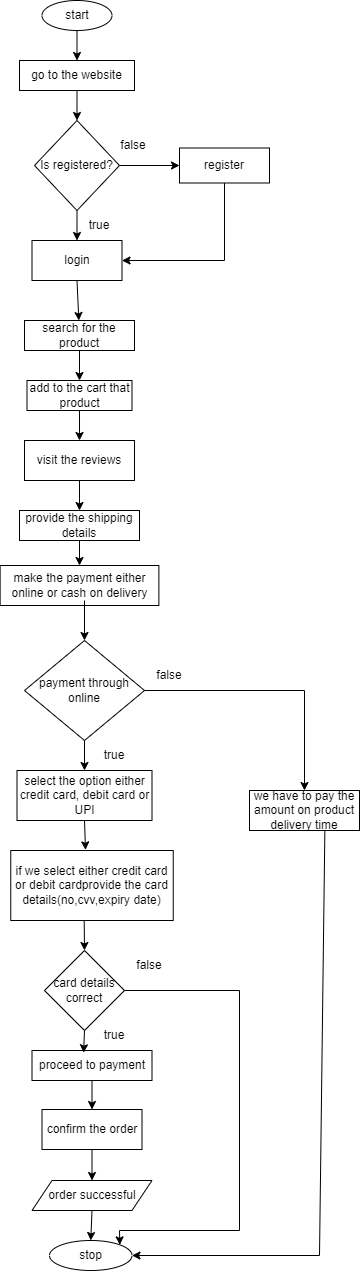

The diagram above was exported from draw.io. Its source (the exported page's mxGraphModel, read from the mxfile embedded in the PNG):
<mxGraphModel dx="743" dy="423" grid="1" gridSize="10" guides="1" tooltips="1" connect="1" arrows="1" fold="1" page="1" pageScale="1" pageWidth="827" pageHeight="1169" math="0" shadow="0">
  <root>
    <mxCell id="0" />
    <mxCell id="1" parent="0" />
    <mxCell id="nDw8Z5olgKWr-Q0kxJS_-1" value="start" style="ellipse;whiteSpace=wrap;html=1;" vertex="1" parent="1">
      <mxGeometry x="322.5" y="20" width="70" height="30" as="geometry" />
    </mxCell>
    <mxCell id="nDw8Z5olgKWr-Q0kxJS_-2" value="go to the website" style="rounded=0;whiteSpace=wrap;html=1;" vertex="1" parent="1">
      <mxGeometry x="300" y="80" width="115" height="30" as="geometry" />
    </mxCell>
    <mxCell id="nDw8Z5olgKWr-Q0kxJS_-3" value="Is registered?" style="rhombus;whiteSpace=wrap;html=1;" vertex="1" parent="1">
      <mxGeometry x="315" y="140" width="85" height="90" as="geometry" />
    </mxCell>
    <mxCell id="nDw8Z5olgKWr-Q0kxJS_-4" value="register" style="rounded=0;whiteSpace=wrap;html=1;" vertex="1" parent="1">
      <mxGeometry x="460" y="167.5" width="90" height="35" as="geometry" />
    </mxCell>
    <mxCell id="nDw8Z5olgKWr-Q0kxJS_-5" value="login" style="rounded=0;whiteSpace=wrap;html=1;" vertex="1" parent="1">
      <mxGeometry x="312.5" y="260" width="90" height="40" as="geometry" />
    </mxCell>
    <mxCell id="nDw8Z5olgKWr-Q0kxJS_-6" value="search for the product" style="rounded=0;whiteSpace=wrap;html=1;" vertex="1" parent="1">
      <mxGeometry x="305" y="340" width="110" height="30" as="geometry" />
    </mxCell>
    <mxCell id="nDw8Z5olgKWr-Q0kxJS_-7" value="add to the cart that product" style="rounded=0;whiteSpace=wrap;html=1;" vertex="1" parent="1">
      <mxGeometry x="307.5" y="400" width="105" height="30" as="geometry" />
    </mxCell>
    <mxCell id="nDw8Z5olgKWr-Q0kxJS_-8" value="visit the reviews" style="rounded=0;whiteSpace=wrap;html=1;" vertex="1" parent="1">
      <mxGeometry x="305.01" y="460" width="110" height="40" as="geometry" />
    </mxCell>
    <mxCell id="nDw8Z5olgKWr-Q0kxJS_-10" value="make the payment either online or cash on delivery" style="rounded=0;whiteSpace=wrap;html=1;" vertex="1" parent="1">
      <mxGeometry x="280.63" y="585" width="158.75" height="40" as="geometry" />
    </mxCell>
    <mxCell id="nDw8Z5olgKWr-Q0kxJS_-11" value="payment through online" style="rhombus;whiteSpace=wrap;html=1;" vertex="1" parent="1">
      <mxGeometry x="305" y="660" width="120" height="100" as="geometry" />
    </mxCell>
    <mxCell id="nDw8Z5olgKWr-Q0kxJS_-12" value="provide the shipping details" style="rounded=0;whiteSpace=wrap;html=1;" vertex="1" parent="1">
      <mxGeometry x="300" y="530" width="120" height="30" as="geometry" />
    </mxCell>
    <mxCell id="nDw8Z5olgKWr-Q0kxJS_-13" value="select the option either credit card, debit card or UPI" style="rounded=0;whiteSpace=wrap;html=1;" vertex="1" parent="1">
      <mxGeometry x="297.5" y="790" width="135" height="50" as="geometry" />
    </mxCell>
    <mxCell id="nDw8Z5olgKWr-Q0kxJS_-14" value="if we select either credit card or debit cardprovide the card details(no,cvv,expiry date)" style="rounded=0;whiteSpace=wrap;html=1;" vertex="1" parent="1">
      <mxGeometry x="291.25" y="870" width="162.5" height="70" as="geometry" />
    </mxCell>
    <mxCell id="nDw8Z5olgKWr-Q0kxJS_-15" value="card details correct" style="rhombus;whiteSpace=wrap;html=1;" vertex="1" parent="1">
      <mxGeometry x="325" y="970" width="80" height="80" as="geometry" />
    </mxCell>
    <mxCell id="nDw8Z5olgKWr-Q0kxJS_-16" value="confirm the order" style="rounded=0;whiteSpace=wrap;html=1;" vertex="1" parent="1">
      <mxGeometry x="322.5" y="1129" width="100" height="40" as="geometry" />
    </mxCell>
    <mxCell id="nDw8Z5olgKWr-Q0kxJS_-17" value="proceed to payment" style="rounded=0;whiteSpace=wrap;html=1;" vertex="1" parent="1">
      <mxGeometry x="312.5" y="1070" width="120" height="30" as="geometry" />
    </mxCell>
    <mxCell id="nDw8Z5olgKWr-Q0kxJS_-18" value="stop" style="ellipse;whiteSpace=wrap;html=1;" vertex="1" parent="1">
      <mxGeometry x="330" y="1260" width="82.5" height="30" as="geometry" />
    </mxCell>
    <mxCell id="nDw8Z5olgKWr-Q0kxJS_-21" value="order successful" style="shape=parallelogram;perimeter=parallelogramPerimeter;whiteSpace=wrap;html=1;fixedSize=1;" vertex="1" parent="1">
      <mxGeometry x="312.5" y="1200" width="120" height="30" as="geometry" />
    </mxCell>
    <mxCell id="nDw8Z5olgKWr-Q0kxJS_-22" value="we have to pay the amount on product delivery time" style="rounded=0;whiteSpace=wrap;html=1;" vertex="1" parent="1">
      <mxGeometry x="530" y="810" width="110" height="40" as="geometry" />
    </mxCell>
    <mxCell id="nDw8Z5olgKWr-Q0kxJS_-23" value="" style="endArrow=classic;html=1;rounded=0;exitX=0.5;exitY=1;exitDx=0;exitDy=0;entryX=0.5;entryY=0;entryDx=0;entryDy=0;" edge="1" parent="1" source="nDw8Z5olgKWr-Q0kxJS_-1" target="nDw8Z5olgKWr-Q0kxJS_-2">
      <mxGeometry width="50" height="50" relative="1" as="geometry">
        <mxPoint x="360" y="140" as="sourcePoint" />
        <mxPoint x="410" y="90" as="targetPoint" />
      </mxGeometry>
    </mxCell>
    <mxCell id="nDw8Z5olgKWr-Q0kxJS_-24" value="" style="endArrow=classic;html=1;rounded=0;exitX=0.5;exitY=1;exitDx=0;exitDy=0;entryX=0.5;entryY=0;entryDx=0;entryDy=0;" edge="1" parent="1" source="nDw8Z5olgKWr-Q0kxJS_-2" target="nDw8Z5olgKWr-Q0kxJS_-3">
      <mxGeometry width="50" height="50" relative="1" as="geometry">
        <mxPoint x="360" y="140" as="sourcePoint" />
        <mxPoint x="410" y="90" as="targetPoint" />
      </mxGeometry>
    </mxCell>
    <mxCell id="nDw8Z5olgKWr-Q0kxJS_-25" value="" style="endArrow=classic;html=1;rounded=0;exitX=1;exitY=0.5;exitDx=0;exitDy=0;entryX=0;entryY=0.5;entryDx=0;entryDy=0;" edge="1" parent="1" source="nDw8Z5olgKWr-Q0kxJS_-3" target="nDw8Z5olgKWr-Q0kxJS_-4">
      <mxGeometry width="50" height="50" relative="1" as="geometry">
        <mxPoint x="360" y="140" as="sourcePoint" />
        <mxPoint x="410" y="90" as="targetPoint" />
      </mxGeometry>
    </mxCell>
    <mxCell id="nDw8Z5olgKWr-Q0kxJS_-26" value="" style="endArrow=classic;html=1;rounded=0;exitX=0.5;exitY=1;exitDx=0;exitDy=0;entryX=0.5;entryY=0;entryDx=0;entryDy=0;" edge="1" parent="1" source="nDw8Z5olgKWr-Q0kxJS_-3" target="nDw8Z5olgKWr-Q0kxJS_-5">
      <mxGeometry width="50" height="50" relative="1" as="geometry">
        <mxPoint x="360" y="240" as="sourcePoint" />
        <mxPoint x="410" y="190" as="targetPoint" />
      </mxGeometry>
    </mxCell>
    <mxCell id="nDw8Z5olgKWr-Q0kxJS_-28" value="" style="endArrow=classic;html=1;rounded=0;exitX=0.5;exitY=1;exitDx=0;exitDy=0;entryX=1;entryY=0.5;entryDx=0;entryDy=0;" edge="1" parent="1" source="nDw8Z5olgKWr-Q0kxJS_-4" target="nDw8Z5olgKWr-Q0kxJS_-5">
      <mxGeometry width="50" height="50" relative="1" as="geometry">
        <mxPoint x="360" y="240" as="sourcePoint" />
        <mxPoint x="410" y="190" as="targetPoint" />
        <Array as="points">
          <mxPoint x="505" y="280" />
        </Array>
      </mxGeometry>
    </mxCell>
    <mxCell id="nDw8Z5olgKWr-Q0kxJS_-29" value="" style="endArrow=classic;html=1;rounded=0;exitX=0.5;exitY=1;exitDx=0;exitDy=0;" edge="1" parent="1" source="nDw8Z5olgKWr-Q0kxJS_-5" target="nDw8Z5olgKWr-Q0kxJS_-6">
      <mxGeometry width="50" height="50" relative="1" as="geometry">
        <mxPoint x="360" y="490" as="sourcePoint" />
        <mxPoint x="410" y="440" as="targetPoint" />
      </mxGeometry>
    </mxCell>
    <mxCell id="nDw8Z5olgKWr-Q0kxJS_-30" value="" style="endArrow=classic;html=1;rounded=0;exitX=0.5;exitY=1;exitDx=0;exitDy=0;" edge="1" parent="1" source="nDw8Z5olgKWr-Q0kxJS_-6" target="nDw8Z5olgKWr-Q0kxJS_-7">
      <mxGeometry width="50" height="50" relative="1" as="geometry">
        <mxPoint x="360" y="490" as="sourcePoint" />
        <mxPoint x="410" y="440" as="targetPoint" />
      </mxGeometry>
    </mxCell>
    <mxCell id="nDw8Z5olgKWr-Q0kxJS_-31" value="" style="endArrow=classic;html=1;rounded=0;exitX=0.5;exitY=1;exitDx=0;exitDy=0;entryX=0.5;entryY=0;entryDx=0;entryDy=0;" edge="1" parent="1" source="nDw8Z5olgKWr-Q0kxJS_-7" target="nDw8Z5olgKWr-Q0kxJS_-8">
      <mxGeometry width="50" height="50" relative="1" as="geometry">
        <mxPoint x="360" y="490" as="sourcePoint" />
        <mxPoint x="410" y="440" as="targetPoint" />
      </mxGeometry>
    </mxCell>
    <mxCell id="nDw8Z5olgKWr-Q0kxJS_-32" value="" style="endArrow=classic;html=1;rounded=0;exitX=0.5;exitY=1;exitDx=0;exitDy=0;" edge="1" parent="1" source="nDw8Z5olgKWr-Q0kxJS_-8" target="nDw8Z5olgKWr-Q0kxJS_-12">
      <mxGeometry width="50" height="50" relative="1" as="geometry">
        <mxPoint x="360" y="680" as="sourcePoint" />
        <mxPoint x="410" y="630" as="targetPoint" />
      </mxGeometry>
    </mxCell>
    <mxCell id="nDw8Z5olgKWr-Q0kxJS_-33" value="" style="endArrow=classic;html=1;rounded=0;exitX=0.5;exitY=1;exitDx=0;exitDy=0;" edge="1" parent="1" source="nDw8Z5olgKWr-Q0kxJS_-12" target="nDw8Z5olgKWr-Q0kxJS_-10">
      <mxGeometry width="50" height="50" relative="1" as="geometry">
        <mxPoint x="360" y="680" as="sourcePoint" />
        <mxPoint x="410" y="630" as="targetPoint" />
      </mxGeometry>
    </mxCell>
    <mxCell id="nDw8Z5olgKWr-Q0kxJS_-34" value="" style="endArrow=classic;html=1;rounded=0;entryX=0.5;entryY=0;entryDx=0;entryDy=0;" edge="1" parent="1" target="nDw8Z5olgKWr-Q0kxJS_-11">
      <mxGeometry width="50" height="50" relative="1" as="geometry">
        <mxPoint x="365" y="620" as="sourcePoint" />
        <mxPoint x="410" y="630" as="targetPoint" />
      </mxGeometry>
    </mxCell>
    <mxCell id="nDw8Z5olgKWr-Q0kxJS_-35" value="" style="endArrow=classic;html=1;rounded=0;exitX=0.5;exitY=1;exitDx=0;exitDy=0;" edge="1" parent="1" source="nDw8Z5olgKWr-Q0kxJS_-11" target="nDw8Z5olgKWr-Q0kxJS_-13">
      <mxGeometry width="50" height="50" relative="1" as="geometry">
        <mxPoint x="360" y="880" as="sourcePoint" />
        <mxPoint x="410" y="830" as="targetPoint" />
      </mxGeometry>
    </mxCell>
    <mxCell id="nDw8Z5olgKWr-Q0kxJS_-36" value="" style="endArrow=classic;html=1;rounded=0;exitX=0.5;exitY=1;exitDx=0;exitDy=0;entryX=0.46;entryY=-0.009;entryDx=0;entryDy=0;entryPerimeter=0;" edge="1" parent="1" source="nDw8Z5olgKWr-Q0kxJS_-13" target="nDw8Z5olgKWr-Q0kxJS_-14">
      <mxGeometry width="50" height="50" relative="1" as="geometry">
        <mxPoint x="360" y="880" as="sourcePoint" />
        <mxPoint x="410" y="830" as="targetPoint" />
      </mxGeometry>
    </mxCell>
    <mxCell id="nDw8Z5olgKWr-Q0kxJS_-37" value="" style="endArrow=classic;html=1;rounded=0;entryX=0.5;entryY=0;entryDx=0;entryDy=0;exitX=1;exitY=0.5;exitDx=0;exitDy=0;" edge="1" parent="1" source="nDw8Z5olgKWr-Q0kxJS_-11" target="nDw8Z5olgKWr-Q0kxJS_-22">
      <mxGeometry width="50" height="50" relative="1" as="geometry">
        <mxPoint x="430" y="710" as="sourcePoint" />
        <mxPoint x="410" y="830" as="targetPoint" />
        <Array as="points">
          <mxPoint x="585" y="710" />
        </Array>
      </mxGeometry>
    </mxCell>
    <mxCell id="nDw8Z5olgKWr-Q0kxJS_-38" value="" style="endArrow=classic;html=1;rounded=0;entryX=0.5;entryY=0;entryDx=0;entryDy=0;exitX=0.452;exitY=1.006;exitDx=0;exitDy=0;exitPerimeter=0;" edge="1" parent="1" source="nDw8Z5olgKWr-Q0kxJS_-14" target="nDw8Z5olgKWr-Q0kxJS_-15">
      <mxGeometry width="50" height="50" relative="1" as="geometry">
        <mxPoint x="370" y="940" as="sourcePoint" />
        <mxPoint x="410" y="990" as="targetPoint" />
      </mxGeometry>
    </mxCell>
    <mxCell id="nDw8Z5olgKWr-Q0kxJS_-39" value="" style="endArrow=classic;html=1;rounded=0;exitX=0.5;exitY=1;exitDx=0;exitDy=0;entryX=0.43;entryY=0.075;entryDx=0;entryDy=0;entryPerimeter=0;" edge="1" parent="1" source="nDw8Z5olgKWr-Q0kxJS_-15" target="nDw8Z5olgKWr-Q0kxJS_-17">
      <mxGeometry width="50" height="50" relative="1" as="geometry">
        <mxPoint x="360" y="1040" as="sourcePoint" />
        <mxPoint x="410" y="990" as="targetPoint" />
      </mxGeometry>
    </mxCell>
    <mxCell id="nDw8Z5olgKWr-Q0kxJS_-40" value="" style="endArrow=classic;html=1;rounded=0;exitX=1;exitY=0.5;exitDx=0;exitDy=0;entryX=1;entryY=0;entryDx=0;entryDy=0;" edge="1" parent="1" source="nDw8Z5olgKWr-Q0kxJS_-15" target="nDw8Z5olgKWr-Q0kxJS_-18">
      <mxGeometry width="50" height="50" relative="1" as="geometry">
        <mxPoint x="360" y="1160" as="sourcePoint" />
        <mxPoint x="410" y="1110" as="targetPoint" />
        <Array as="points">
          <mxPoint x="520" y="1010" />
          <mxPoint x="520" y="1250" />
          <mxPoint x="400" y="1250" />
        </Array>
      </mxGeometry>
    </mxCell>
    <mxCell id="nDw8Z5olgKWr-Q0kxJS_-41" value="" style="endArrow=classic;html=1;rounded=0;exitX=0.5;exitY=1;exitDx=0;exitDy=0;entryX=0.5;entryY=0;entryDx=0;entryDy=0;" edge="1" parent="1" source="nDw8Z5olgKWr-Q0kxJS_-17" target="nDw8Z5olgKWr-Q0kxJS_-16">
      <mxGeometry width="50" height="50" relative="1" as="geometry">
        <mxPoint x="360" y="1160" as="sourcePoint" />
        <mxPoint x="410" y="1110" as="targetPoint" />
      </mxGeometry>
    </mxCell>
    <mxCell id="nDw8Z5olgKWr-Q0kxJS_-43" value="" style="endArrow=classic;html=1;rounded=0;exitX=0.5;exitY=1;exitDx=0;exitDy=0;entryX=0.5;entryY=0;entryDx=0;entryDy=0;" edge="1" parent="1" source="nDw8Z5olgKWr-Q0kxJS_-16" target="nDw8Z5olgKWr-Q0kxJS_-21">
      <mxGeometry width="50" height="50" relative="1" as="geometry">
        <mxPoint x="360" y="1160" as="sourcePoint" />
        <mxPoint x="373" y="1190" as="targetPoint" />
      </mxGeometry>
    </mxCell>
    <mxCell id="nDw8Z5olgKWr-Q0kxJS_-46" value="" style="endArrow=classic;html=1;rounded=0;exitX=0.5;exitY=1;exitDx=0;exitDy=0;entryX=0.5;entryY=0;entryDx=0;entryDy=0;" edge="1" parent="1" source="nDw8Z5olgKWr-Q0kxJS_-21" target="nDw8Z5olgKWr-Q0kxJS_-18">
      <mxGeometry width="50" height="50" relative="1" as="geometry">
        <mxPoint x="360" y="1160" as="sourcePoint" />
        <mxPoint x="410" y="1110" as="targetPoint" />
      </mxGeometry>
    </mxCell>
    <mxCell id="nDw8Z5olgKWr-Q0kxJS_-47" value="true" style="text;html=1;strokeColor=none;fillColor=none;align=center;verticalAlign=middle;whiteSpace=wrap;rounded=0;" vertex="1" parent="1">
      <mxGeometry x="350" y="230" width="60" height="30" as="geometry" />
    </mxCell>
    <mxCell id="nDw8Z5olgKWr-Q0kxJS_-49" value="false" style="text;html=1;strokeColor=none;fillColor=none;align=center;verticalAlign=middle;whiteSpace=wrap;rounded=0;" vertex="1" parent="1">
      <mxGeometry x="384" y="150" width="60" height="30" as="geometry" />
    </mxCell>
    <mxCell id="nDw8Z5olgKWr-Q0kxJS_-51" value="true" style="text;html=1;strokeColor=none;fillColor=none;align=center;verticalAlign=middle;whiteSpace=wrap;rounded=0;" vertex="1" parent="1">
      <mxGeometry x="365" y="760" width="60" height="30" as="geometry" />
    </mxCell>
    <mxCell id="nDw8Z5olgKWr-Q0kxJS_-52" value="false" style="text;html=1;strokeColor=none;fillColor=none;align=center;verticalAlign=middle;whiteSpace=wrap;rounded=0;" vertex="1" parent="1">
      <mxGeometry x="420" y="680" width="60" height="30" as="geometry" />
    </mxCell>
    <mxCell id="nDw8Z5olgKWr-Q0kxJS_-53" value="" style="endArrow=classic;html=1;rounded=0;exitX=0.685;exitY=1.02;exitDx=0;exitDy=0;exitPerimeter=0;entryX=1;entryY=0.5;entryDx=0;entryDy=0;" edge="1" parent="1" source="nDw8Z5olgKWr-Q0kxJS_-22" target="nDw8Z5olgKWr-Q0kxJS_-18">
      <mxGeometry width="50" height="50" relative="1" as="geometry">
        <mxPoint x="520" y="926" as="sourcePoint" />
        <mxPoint x="410" y="1076" as="targetPoint" />
        <Array as="points">
          <mxPoint x="600" y="1275" />
        </Array>
      </mxGeometry>
    </mxCell>
    <mxCell id="nDw8Z5olgKWr-Q0kxJS_-54" value="false" style="text;html=1;strokeColor=none;fillColor=none;align=center;verticalAlign=middle;whiteSpace=wrap;rounded=0;" vertex="1" parent="1">
      <mxGeometry x="400" y="970" width="60" height="30" as="geometry" />
    </mxCell>
    <mxCell id="nDw8Z5olgKWr-Q0kxJS_-56" value="true" style="text;html=1;strokeColor=none;fillColor=none;align=center;verticalAlign=middle;whiteSpace=wrap;rounded=0;" vertex="1" parent="1">
      <mxGeometry x="365" y="1040" width="60" height="30" as="geometry" />
    </mxCell>
  </root>
</mxGraphModel>